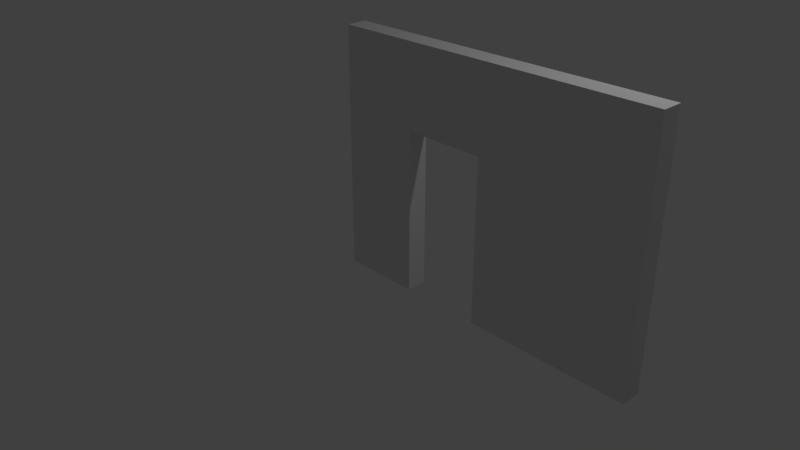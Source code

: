 # Source: SM_Wall_Door_3x4x0.25.blend  (saved by Blender 2.78.0; exported with 4.5.12 LTS)
import bpy
from mathutils import Matrix  # noqa: F401  (used for matrix-valued properties, if any)

bpy.ops.wm.read_factory_settings(use_empty=True)
scene = bpy.context.scene
scene.name = 'Scene'

# ---- collections
col_collection_1 = bpy.data.collections.new('Collection 1'); scene.collection.children.link(col_collection_1)

# ---- world
world_world = bpy.data.worlds.new('World'); scene.world = world_world
world_world.color = (0.05088, 0.05088, 0.05088)
world_world.use_sun_shadow = False
world_world.sun_shadow_jitter_overblur = 0.0
world_world.cycles.sampling_method = 'MANUAL'

# ---- cameras
cam_camera = bpy.data.cameras.new('Camera')
cam_camera.clip_end = 100.0
cam_camera.lens = 35.0
cam_camera.sensor_width = 32.0
cam_camera.sensor_height = 18.0
cam_camera.ortho_scale = 7.314
cam_camera.dof.focus_distance = 0.0
cam_camera.dof.aperture_fstop = 128.0

# ---- lights
light_lamp = bpy.data.lights.new('Lamp', 'POINT')
light_lamp.transmission_factor = 0.0
light_lamp.cutoff_distance = 30.0
light_lamp.energy = 100.0
light_lamp.shadow_buffer_clip_start = 1.001
light_lamp.shadow_soft_size = 0.1
light_lamp.shadow_maximum_resolution = 0.006
light_lamp.use_absolute_resolution = True

# ---- meshes
me_vert = bpy.data.meshes.new('Vert')
me_vert.from_pydata([(1.192e-07, 0.0, 0.0), (3.0, 0.0, 0.0), (3.0, -4.0, 0.0), (0.0, -4.0, 0.0), (0.0, -2.0, 0.0), (2.0, -2.0, 0.0), (2.0, -1.0, 0.0), (0.0, -1.0, 0.0), (1.192e-07, 0.0, 0.25), (3.0, 0.0, 0.25), (3.0, -4.0, 0.25), (0.0, -4.0, 0.25), (0.0, -2.0, 0.25), (2.0, -2.0, 0.25), (2.0, -1.0, 0.25), (0.0, -1.0, 0.25)], [], [(0, 1, 2, 3, 4, 5, 6, 7), (8, 15, 14, 13, 12, 11, 10, 9), (4, 3, 11, 12), (2, 1, 9, 10), (7, 6, 14, 15), (5, 4, 12, 13), (3, 2, 10, 11), (1, 0, 8, 9), (0, 7, 15, 8), (6, 5, 13, 14)])
me_vert.use_remesh_preserve_volume = False
me_vert.use_remesh_preserve_attributes = False
me_vert.use_mirror_vertex_groups = False
me_vert.update()

# ---- objects
ob_sm_wall_door_3x4x0_25 = bpy.data.objects.new('SM_Wall_Door_3x4x0.25', me_vert)
ob_lamp = bpy.data.objects.new('Lamp', light_lamp)
ob_camera = bpy.data.objects.new('Camera', cam_camera)

# ---- transforms, parenting, visibility, modifiers, constraints
ob_sm_wall_door_3x4x0_25.location = (0.0, 0.0, 0.0)
ob_sm_wall_door_3x4x0_25.rotation_euler = (1.571, -1.571, -6.283)
ob_sm_wall_door_3x4x0_25.lineart.crease_threshold = 0.0
ob_lamp.location = (4.076, 1.005, 5.904)
ob_lamp.rotation_euler = (0.6503, 0.05522, 1.866)
ob_lamp.lock_rotations_4d = False
ob_lamp.empty_display_type = 'ARROWS'
ob_lamp.color = (0.0, 0.0, 0.0, 0.0)
ob_lamp.lineart.crease_threshold = 0.0
ob_camera.location = (7.481, -6.508, 5.344)
ob_camera.rotation_euler = (1.109, 0.0, 0.8149)
ob_camera.lock_rotations_4d = False
ob_camera.empty_display_type = 'ARROWS'
ob_camera.color = (0.0, 0.0, 0.0, 0.0)
ob_camera.display_type = 'WIRE'
ob_camera.lineart.crease_threshold = 0.0

# ---- collection membership
col_collection_1.objects.link(ob_sm_wall_door_3x4x0_25)
col_collection_1.objects.link(ob_lamp)
col_collection_1.objects.link(ob_camera)

# ---- scene / render settings (as saved in the file)
scene.camera = ob_camera
scene.frame_start = 1; scene.frame_end = 250; scene.frame_set(1)
scene.render.engine = 'BLENDER_EEVEE_NEXT'
scene.render.resolution_percentage = 50
scene.render.dither_intensity = 0.0
scene.cycles.use_denoising = False
scene.cycles.samples = 128
scene.cycles.sampling_pattern = 'TABULATED_SOBOL'
scene.cycles.light_sampling_threshold = 0.0
scene.cycles.use_adaptive_sampling = False
scene.cycles.use_light_tree = False
scene.cycles.blur_glossy = 0.0
scene.cycles.sample_clamp_indirect = 0.0
scene.view_settings.view_transform = 'Standard'
bpy.context.view_layer.update()
